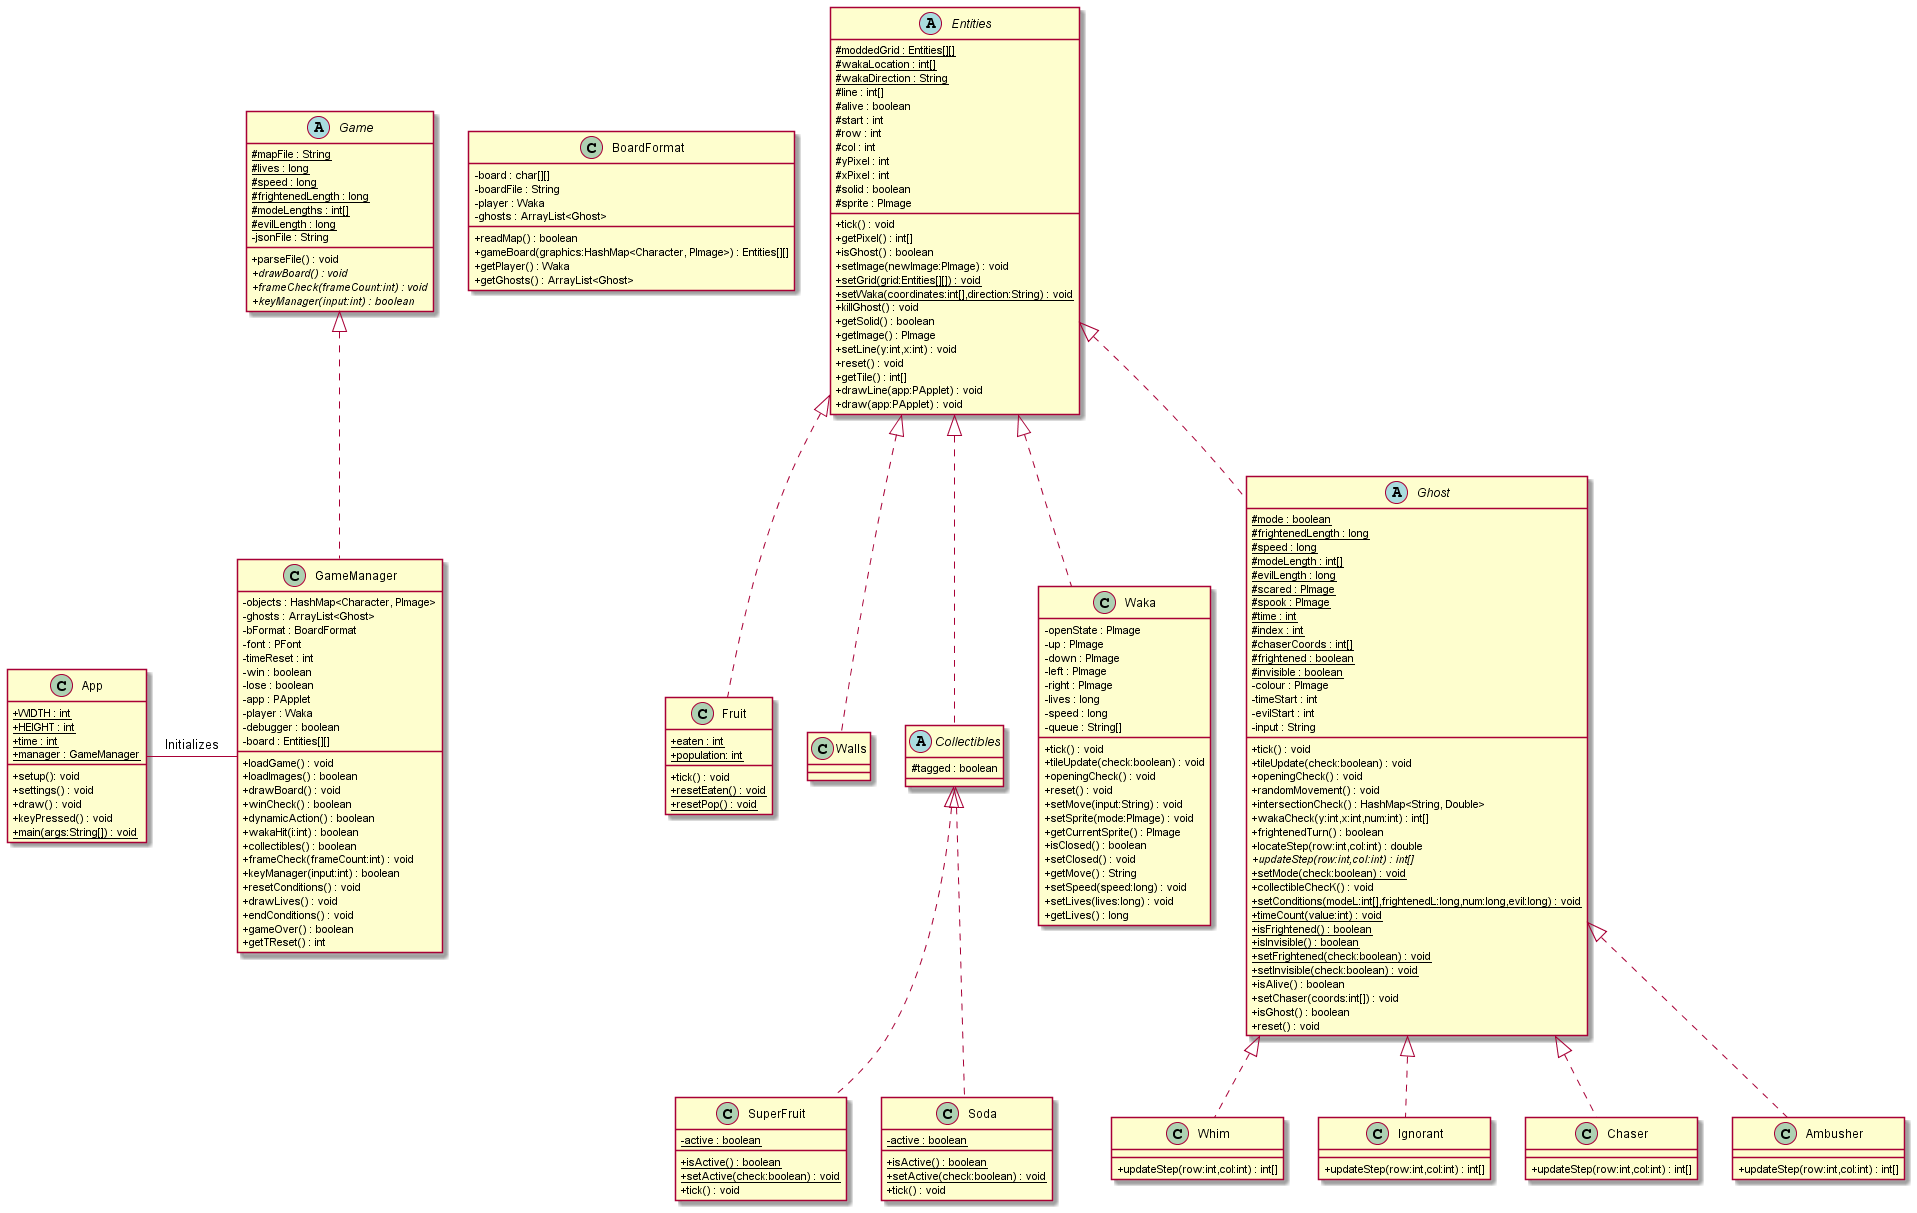

The diagram above was rendered by PlantUML. Its source (embedded in the PNG):
@startuml Assignment2 - UML
skinparam ClassAttributeIconSize 0
class App {
    + {static}WIDTH : int
    + {static}HEIGHT : int
    + {static}time : int
    + {static}manager : GameManager
    + setup(): void
    + settings() : void
    + draw() : void
    + keyPressed() : void
    + {static}main(args:String[]) : void
}

abstract class Game {
    # {static}mapFile : String
    # {static}lives : long
    # {static}speed : long
    # {static}frightenedLength : long
    # {static}modeLengths : int[]
    # {static}evilLength : long
    - jsonFile : String
    + parseFile() : void
    + {abstract}drawBoard() : void
    + {abstract}frameCheck(frameCount:int) : void
    + {abstract}keyManager(input:int) : boolean
}

class GameManager {
    - objects : HashMap<Character, PImage>
    - ghosts : ArrayList<Ghost>
    - bFormat : BoardFormat
    - font : PFont
    - timeReset : int
    - win : boolean
    - lose : boolean
    - app : PApplet
    - player : Waka
    - debugger : boolean
    - board : Entities[][]
    + loadGame() : void
    + loadImages() : boolean
    + drawBoard() : void
    + winCheck() : boolean
    + dynamicAction() : boolean
    + wakaHit(i:int) : boolean
    + collectibles() : boolean
    + frameCheck(frameCount:int) : void
    + keyManager(input:int) : boolean
    + resetConditions() : void
    + drawLives() : void
    + endConditions() : void
    + gameOver() : boolean
    + getTReset() : int
}

class BoardFormat {
    - board : char[][]
    - boardFile : String
    - player : Waka
    - ghosts : ArrayList<Ghost>
    + readMap() : boolean
    + gameBoard(graphics:HashMap<Character, PImage>) : Entities[][]
    + getPlayer() : Waka
    + getGhosts() : ArrayList<Ghost>
}

abstract class Entities {
    # {static}moddedGrid : Entities[][]
    # {static}wakaLocation : int[]
    # {static}wakaDirection : String
    # line : int[]
    # alive : boolean
    # start : int
    # row : int
    # col : int
    # yPixel : int
    # xPixel : int
    # solid : boolean
    # sprite : PImage
    + tick() : void
    + getPixel() : int[]
    + isGhost() : boolean
    + setImage(newImage:PImage) : void
    + {static}setGrid(grid:Entities[][]) : void
    + {static}setWaka(coordinates:int[],direction:String) : void
    + killGhost() : void
    + getSolid() : boolean
    + getImage() : PImage
    + setLine(y:int,x:int) : void
    + reset() : void
    + getTile() : int[]
    + drawLine(app:PApplet) : void
    + draw(app:PApplet) : void
}

class Fruit {
    + {static}eaten : int
    + {static}population: int
    + tick() : void
    + {static}resetEaten() : void
    + {static}resetPop() : void
}

class Walls {
}

abstract class Collectibles {
    # tagged : boolean
}

class SuperFruit {
    - {static}active : boolean
    + {static}isActive() : boolean
    + {static}setActive(check:boolean) : void
    + tick() : void
}

class Soda {
    - {static}active : boolean
    + {static}isActive() : boolean
    + {static}setActive(check:boolean) : void
    + tick() : void
}

class Waka {
    - openState : PImage
    - up : PImage
    - down : PImage
    - left : PImage
    - right : PImage
    - lives : long
    - speed : long
    - queue : String[]
    + tick() : void
    + tileUpdate(check:boolean) : void
    + openingCheck() : void
    + reset() : void
    + setMove(input:String) : void
    + setSprite(mode:PImage) : void
    + getCurrentSprite() : PImage
    + isClosed() : boolean
    + setClosed() : void
    + getMove() : String
    + setSpeed(speed:long) : void
    + setLives(lives:long) : void
    + getLives() : long
}

abstract class Ghost {
    # {static}mode : boolean
    # {static}frightenedLength : long
    # {static}speed : long
    # {static}modeLength : int[]
    # {static}evilLength : long
    # {static}scared : PImage
    # {static}spook : PImage
    # {static}time : int
    # {static}index : int
    # {static}chaserCoords : int[]
    # {static}frightened : boolean
    # {static}invisible : boolean
    - colour : PImage
    - timeStart : int
    - evilStart : int
    - input : String
    + tick() : void
    + tileUpdate(check:boolean) : void
    + openingCheck() : void
    + randomMovement() : void
    + intersectionCheck() : HashMap<String, Double>
    + wakaCheck(y:int,x:int,num:int) : int[]
    + frightenedTurn() : boolean
    + locateStep(row:int,col:int) : double
    + {abstract}updateStep(row:int,col:int) : int[]
    + {static}setMode(check:boolean) : void
    + collectibleChecK() : void
    + {static}setConditions(modeL:int[],frightenedL:long,num:long,evil:long) : void
    + {static}timeCount(value:int) : void
    + {static}isFrightened() : boolean
    + {static}isInvisible() : boolean
    + {static}setFrightened(check:boolean) : void
    + {static}setInvisible(check:boolean) : void
    + isAlive() : boolean
    + setChaser(coords:int[]) : void
    + isGhost() : boolean
    + reset() : void
}

class Whim {
    + updateStep(row:int,col:int) : int[]
}

class Ignorant {
    + updateStep(row:int,col:int) : int[]
}

class Chaser {
    + updateStep(row:int,col:int) : int[]
}

class Ambusher {
    + updateStep(row:int,col:int) : int[]
}

Game <|.. GameManager
Entities <|.. Ghost
Entities <|.. Waka
Entities <|.. Fruit
Entities <|.. Walls
Entities <|.. Collectibles
Collectibles <|.. SuperFruit
Collectibles <|.. Soda
Ghost <|.. Whim
Ghost <|.. Ignorant
Ghost <|.. Chaser
Ghost <|.. Ambusher
App - GameManager : Initializes
@enduml